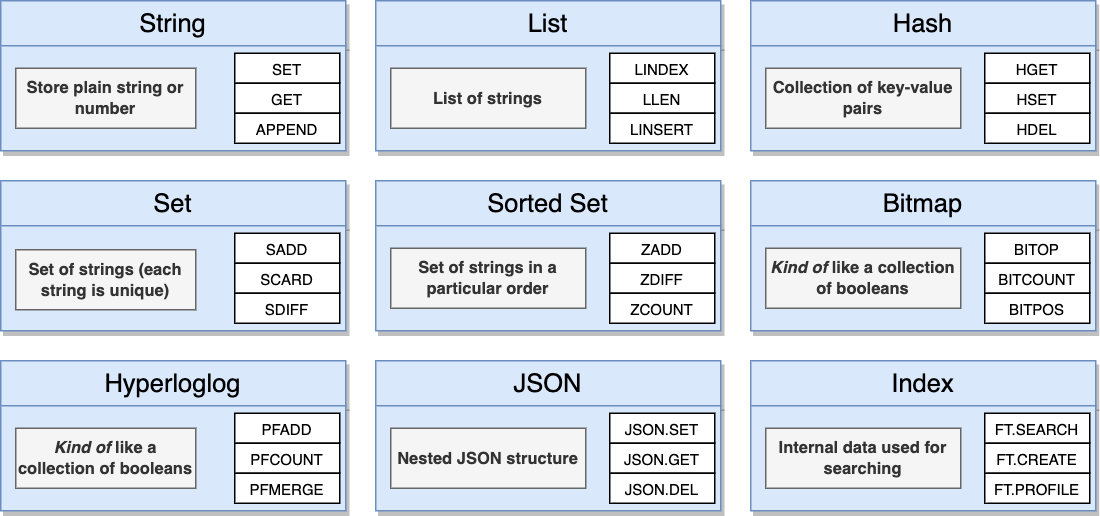

The diagram above was exported from draw.io. Its source (the exported page's mxGraphModel, read from the mxfile embedded in the PNG):
<mxGraphModel dx="1385" dy="826" grid="1" gridSize="10" guides="1" tooltips="1" connect="1" arrows="1" fold="1" page="1" pageScale="1" pageWidth="1920" pageHeight="1200" background="#ffffff" math="0" shadow="0">
  <root>
    <mxCell id="XvcDM8RT50Yc-8hEXzb4-0" />
    <mxCell id="XvcDM8RT50Yc-8hEXzb4-1" parent="XvcDM8RT50Yc-8hEXzb4-0" />
    <mxCell id="HnNxw8JZ3S3rldnXihrf-1" value="String" style="rounded=0;whiteSpace=wrap;html=1;fontSize=17;align=center;fillColor=#dae8fc;strokeColor=#6c8ebf;shadow=1;" parent="XvcDM8RT50Yc-8hEXzb4-1" vertex="1">
      <mxGeometry x="650" y="410" width="230" height="30" as="geometry" />
    </mxCell>
    <mxCell id="HnNxw8JZ3S3rldnXihrf-27" value="" style="rounded=0;whiteSpace=wrap;html=1;fontSize=17;align=center;fillColor=#dae8fc;strokeColor=#6c8ebf;shadow=1;" parent="XvcDM8RT50Yc-8hEXzb4-1" vertex="1">
      <mxGeometry x="650" y="440" width="230" height="70" as="geometry" />
    </mxCell>
    <mxCell id="HnNxw8JZ3S3rldnXihrf-28" value="List" style="rounded=0;whiteSpace=wrap;html=1;fontSize=17;align=center;fillColor=#dae8fc;strokeColor=#6c8ebf;shadow=1;" parent="XvcDM8RT50Yc-8hEXzb4-1" vertex="1">
      <mxGeometry x="900" y="410" width="230" height="30" as="geometry" />
    </mxCell>
    <mxCell id="HnNxw8JZ3S3rldnXihrf-29" value="" style="rounded=0;whiteSpace=wrap;html=1;fontSize=17;align=center;fillColor=#dae8fc;strokeColor=#6c8ebf;shadow=1;" parent="XvcDM8RT50Yc-8hEXzb4-1" vertex="1">
      <mxGeometry x="900" y="440" width="230" height="70" as="geometry" />
    </mxCell>
    <mxCell id="HnNxw8JZ3S3rldnXihrf-30" value="Hash" style="rounded=0;whiteSpace=wrap;html=1;fontSize=17;align=center;fillColor=#dae8fc;strokeColor=#6c8ebf;shadow=1;" parent="XvcDM8RT50Yc-8hEXzb4-1" vertex="1">
      <mxGeometry x="1150" y="410" width="230" height="30" as="geometry" />
    </mxCell>
    <mxCell id="HnNxw8JZ3S3rldnXihrf-31" value="" style="rounded=0;whiteSpace=wrap;html=1;fontSize=17;align=center;fillColor=#dae8fc;strokeColor=#6c8ebf;shadow=1;" parent="XvcDM8RT50Yc-8hEXzb4-1" vertex="1">
      <mxGeometry x="1150" y="440" width="230" height="70" as="geometry" />
    </mxCell>
    <mxCell id="HnNxw8JZ3S3rldnXihrf-44" value="Set" style="rounded=0;whiteSpace=wrap;html=1;fontSize=17;align=center;fillColor=#dae8fc;strokeColor=#6c8ebf;shadow=1;" parent="XvcDM8RT50Yc-8hEXzb4-1" vertex="1">
      <mxGeometry x="650" y="530" width="230" height="30" as="geometry" />
    </mxCell>
    <mxCell id="HnNxw8JZ3S3rldnXihrf-45" value="" style="rounded=0;whiteSpace=wrap;html=1;fontSize=17;align=center;fillColor=#dae8fc;strokeColor=#6c8ebf;shadow=1;" parent="XvcDM8RT50Yc-8hEXzb4-1" vertex="1">
      <mxGeometry x="650" y="560" width="230" height="70" as="geometry" />
    </mxCell>
    <mxCell id="HnNxw8JZ3S3rldnXihrf-46" value="Sorted Set" style="rounded=0;whiteSpace=wrap;html=1;fontSize=17;align=center;fillColor=#dae8fc;strokeColor=#6c8ebf;shadow=1;" parent="XvcDM8RT50Yc-8hEXzb4-1" vertex="1">
      <mxGeometry x="900" y="530" width="230" height="30" as="geometry" />
    </mxCell>
    <mxCell id="HnNxw8JZ3S3rldnXihrf-47" value="" style="rounded=0;whiteSpace=wrap;html=1;fontSize=17;align=center;fillColor=#dae8fc;strokeColor=#6c8ebf;shadow=1;" parent="XvcDM8RT50Yc-8hEXzb4-1" vertex="1">
      <mxGeometry x="900" y="560" width="230" height="70" as="geometry" />
    </mxCell>
    <mxCell id="HnNxw8JZ3S3rldnXihrf-48" value="Bitmap" style="rounded=0;whiteSpace=wrap;html=1;fontSize=17;align=center;fillColor=#dae8fc;strokeColor=#6c8ebf;shadow=1;" parent="XvcDM8RT50Yc-8hEXzb4-1" vertex="1">
      <mxGeometry x="1150" y="530" width="230" height="30" as="geometry" />
    </mxCell>
    <mxCell id="HnNxw8JZ3S3rldnXihrf-49" value="" style="rounded=0;whiteSpace=wrap;html=1;fontSize=17;align=center;fillColor=#dae8fc;strokeColor=#6c8ebf;shadow=1;" parent="XvcDM8RT50Yc-8hEXzb4-1" vertex="1">
      <mxGeometry x="1150" y="560" width="230" height="70" as="geometry" />
    </mxCell>
    <mxCell id="HnNxw8JZ3S3rldnXihrf-50" value="Hyperloglog" style="rounded=0;whiteSpace=wrap;html=1;fontSize=17;align=center;fillColor=#dae8fc;strokeColor=#6c8ebf;shadow=1;" parent="XvcDM8RT50Yc-8hEXzb4-1" vertex="1">
      <mxGeometry x="650" y="650" width="230" height="30" as="geometry" />
    </mxCell>
    <mxCell id="HnNxw8JZ3S3rldnXihrf-51" value="" style="rounded=0;whiteSpace=wrap;html=1;fontSize=17;align=center;fillColor=#dae8fc;strokeColor=#6c8ebf;shadow=1;" parent="XvcDM8RT50Yc-8hEXzb4-1" vertex="1">
      <mxGeometry x="650" y="680" width="230" height="70" as="geometry" />
    </mxCell>
    <mxCell id="HnNxw8JZ3S3rldnXihrf-52" value="JSON" style="rounded=0;whiteSpace=wrap;html=1;fontSize=17;align=center;fillColor=#dae8fc;strokeColor=#6c8ebf;shadow=1;" parent="XvcDM8RT50Yc-8hEXzb4-1" vertex="1">
      <mxGeometry x="900" y="650" width="230" height="30" as="geometry" />
    </mxCell>
    <mxCell id="HnNxw8JZ3S3rldnXihrf-53" value="" style="rounded=0;whiteSpace=wrap;html=1;fontSize=17;align=center;fillColor=#dae8fc;strokeColor=#6c8ebf;shadow=1;" parent="XvcDM8RT50Yc-8hEXzb4-1" vertex="1">
      <mxGeometry x="900" y="680" width="230" height="70" as="geometry" />
    </mxCell>
    <mxCell id="HnNxw8JZ3S3rldnXihrf-54" value="Index" style="rounded=0;whiteSpace=wrap;html=1;fontSize=17;align=center;fillColor=#dae8fc;strokeColor=#6c8ebf;shadow=1;" parent="XvcDM8RT50Yc-8hEXzb4-1" vertex="1">
      <mxGeometry x="1150" y="650" width="230" height="30" as="geometry" />
    </mxCell>
    <mxCell id="HnNxw8JZ3S3rldnXihrf-55" value="" style="rounded=0;whiteSpace=wrap;html=1;fontSize=17;align=center;fillColor=#dae8fc;strokeColor=#6c8ebf;shadow=1;" parent="XvcDM8RT50Yc-8hEXzb4-1" vertex="1">
      <mxGeometry x="1150" y="680" width="230" height="70" as="geometry" />
    </mxCell>
    <mxCell id="HnNxw8JZ3S3rldnXihrf-58" value="SET" style="rounded=0;whiteSpace=wrap;html=1;shadow=0;fontSize=10;align=center;" parent="XvcDM8RT50Yc-8hEXzb4-1" vertex="1">
      <mxGeometry x="806" y="445" width="70" height="20" as="geometry" />
    </mxCell>
    <mxCell id="HnNxw8JZ3S3rldnXihrf-59" value="GET" style="rounded=0;whiteSpace=wrap;html=1;shadow=0;fontSize=10;align=center;" parent="XvcDM8RT50Yc-8hEXzb4-1" vertex="1">
      <mxGeometry x="806" y="465" width="70" height="20" as="geometry" />
    </mxCell>
    <mxCell id="HnNxw8JZ3S3rldnXihrf-60" value="APPEND" style="rounded=0;whiteSpace=wrap;html=1;shadow=0;fontSize=10;align=center;" parent="XvcDM8RT50Yc-8hEXzb4-1" vertex="1">
      <mxGeometry x="806" y="485" width="70" height="20" as="geometry" />
    </mxCell>
    <mxCell id="HnNxw8JZ3S3rldnXihrf-61" value="LINDEX" style="rounded=0;whiteSpace=wrap;html=1;shadow=0;fontSize=10;align=center;" parent="XvcDM8RT50Yc-8hEXzb4-1" vertex="1">
      <mxGeometry x="1056" y="445" width="70" height="20" as="geometry" />
    </mxCell>
    <mxCell id="HnNxw8JZ3S3rldnXihrf-62" value="LLEN" style="rounded=0;whiteSpace=wrap;html=1;shadow=0;fontSize=10;align=center;" parent="XvcDM8RT50Yc-8hEXzb4-1" vertex="1">
      <mxGeometry x="1056" y="465" width="70" height="20" as="geometry" />
    </mxCell>
    <mxCell id="HnNxw8JZ3S3rldnXihrf-63" value="LINSERT" style="rounded=0;whiteSpace=wrap;html=1;shadow=0;fontSize=10;align=center;" parent="XvcDM8RT50Yc-8hEXzb4-1" vertex="1">
      <mxGeometry x="1056" y="485" width="70" height="20" as="geometry" />
    </mxCell>
    <mxCell id="HnNxw8JZ3S3rldnXihrf-64" value="HGET" style="rounded=0;whiteSpace=wrap;html=1;shadow=0;fontSize=10;align=center;" parent="XvcDM8RT50Yc-8hEXzb4-1" vertex="1">
      <mxGeometry x="1306" y="445" width="70" height="20" as="geometry" />
    </mxCell>
    <mxCell id="HnNxw8JZ3S3rldnXihrf-65" value="HSET" style="rounded=0;whiteSpace=wrap;html=1;shadow=0;fontSize=10;align=center;" parent="XvcDM8RT50Yc-8hEXzb4-1" vertex="1">
      <mxGeometry x="1306" y="465" width="70" height="20" as="geometry" />
    </mxCell>
    <mxCell id="HnNxw8JZ3S3rldnXihrf-66" value="HDEL" style="rounded=0;whiteSpace=wrap;html=1;shadow=0;fontSize=10;align=center;" parent="XvcDM8RT50Yc-8hEXzb4-1" vertex="1">
      <mxGeometry x="1306" y="485" width="70" height="20" as="geometry" />
    </mxCell>
    <mxCell id="HnNxw8JZ3S3rldnXihrf-67" value="SADD" style="rounded=0;whiteSpace=wrap;html=1;shadow=0;fontSize=10;align=center;" parent="XvcDM8RT50Yc-8hEXzb4-1" vertex="1">
      <mxGeometry x="806" y="565" width="70" height="20" as="geometry" />
    </mxCell>
    <mxCell id="HnNxw8JZ3S3rldnXihrf-68" value="SCARD" style="rounded=0;whiteSpace=wrap;html=1;shadow=0;fontSize=10;align=center;" parent="XvcDM8RT50Yc-8hEXzb4-1" vertex="1">
      <mxGeometry x="806" y="585" width="70" height="20" as="geometry" />
    </mxCell>
    <mxCell id="HnNxw8JZ3S3rldnXihrf-69" value="SDIFF" style="rounded=0;whiteSpace=wrap;html=1;shadow=0;fontSize=10;align=center;" parent="XvcDM8RT50Yc-8hEXzb4-1" vertex="1">
      <mxGeometry x="806" y="605" width="70" height="20" as="geometry" />
    </mxCell>
    <mxCell id="HnNxw8JZ3S3rldnXihrf-70" value="ZADD" style="rounded=0;whiteSpace=wrap;html=1;shadow=0;fontSize=10;align=center;" parent="XvcDM8RT50Yc-8hEXzb4-1" vertex="1">
      <mxGeometry x="1056" y="565" width="70" height="20" as="geometry" />
    </mxCell>
    <mxCell id="HnNxw8JZ3S3rldnXihrf-71" value="ZDIFF" style="rounded=0;whiteSpace=wrap;html=1;shadow=0;fontSize=10;align=center;" parent="XvcDM8RT50Yc-8hEXzb4-1" vertex="1">
      <mxGeometry x="1056" y="585" width="70" height="20" as="geometry" />
    </mxCell>
    <mxCell id="HnNxw8JZ3S3rldnXihrf-72" value="ZCOUNT" style="rounded=0;whiteSpace=wrap;html=1;shadow=0;fontSize=10;align=center;" parent="XvcDM8RT50Yc-8hEXzb4-1" vertex="1">
      <mxGeometry x="1056" y="605" width="70" height="20" as="geometry" />
    </mxCell>
    <mxCell id="HnNxw8JZ3S3rldnXihrf-73" value="BITOP" style="rounded=0;whiteSpace=wrap;html=1;shadow=0;fontSize=10;align=center;" parent="XvcDM8RT50Yc-8hEXzb4-1" vertex="1">
      <mxGeometry x="1306" y="565" width="70" height="20" as="geometry" />
    </mxCell>
    <mxCell id="HnNxw8JZ3S3rldnXihrf-74" value="BITCOUNT" style="rounded=0;whiteSpace=wrap;html=1;shadow=0;fontSize=10;align=center;" parent="XvcDM8RT50Yc-8hEXzb4-1" vertex="1">
      <mxGeometry x="1306" y="585" width="70" height="20" as="geometry" />
    </mxCell>
    <mxCell id="HnNxw8JZ3S3rldnXihrf-75" value="BITPOS" style="rounded=0;whiteSpace=wrap;html=1;shadow=0;fontSize=10;align=center;" parent="XvcDM8RT50Yc-8hEXzb4-1" vertex="1">
      <mxGeometry x="1306" y="605" width="70" height="20" as="geometry" />
    </mxCell>
    <mxCell id="HnNxw8JZ3S3rldnXihrf-76" value="PFADD" style="rounded=0;whiteSpace=wrap;html=1;shadow=0;fontSize=10;align=center;" parent="XvcDM8RT50Yc-8hEXzb4-1" vertex="1">
      <mxGeometry x="806" y="685" width="70" height="20" as="geometry" />
    </mxCell>
    <mxCell id="HnNxw8JZ3S3rldnXihrf-77" value="PFCOUNT" style="rounded=0;whiteSpace=wrap;html=1;shadow=0;fontSize=10;align=center;" parent="XvcDM8RT50Yc-8hEXzb4-1" vertex="1">
      <mxGeometry x="806" y="705" width="70" height="20" as="geometry" />
    </mxCell>
    <mxCell id="HnNxw8JZ3S3rldnXihrf-78" value="PFMERGE" style="rounded=0;whiteSpace=wrap;html=1;shadow=0;fontSize=10;align=center;" parent="XvcDM8RT50Yc-8hEXzb4-1" vertex="1">
      <mxGeometry x="806" y="725" width="70" height="20" as="geometry" />
    </mxCell>
    <mxCell id="HnNxw8JZ3S3rldnXihrf-79" value="JSON.SET" style="rounded=0;whiteSpace=wrap;html=1;shadow=0;fontSize=10;align=center;" parent="XvcDM8RT50Yc-8hEXzb4-1" vertex="1">
      <mxGeometry x="1056" y="685" width="70" height="20" as="geometry" />
    </mxCell>
    <mxCell id="HnNxw8JZ3S3rldnXihrf-80" value="JSON.GET" style="rounded=0;whiteSpace=wrap;html=1;shadow=0;fontSize=10;align=center;" parent="XvcDM8RT50Yc-8hEXzb4-1" vertex="1">
      <mxGeometry x="1056" y="705" width="70" height="20" as="geometry" />
    </mxCell>
    <mxCell id="HnNxw8JZ3S3rldnXihrf-81" value="JSON.DEL" style="rounded=0;whiteSpace=wrap;html=1;shadow=0;fontSize=10;align=center;" parent="XvcDM8RT50Yc-8hEXzb4-1" vertex="1">
      <mxGeometry x="1056" y="725" width="70" height="20" as="geometry" />
    </mxCell>
    <mxCell id="HnNxw8JZ3S3rldnXihrf-82" value="FT.SEARCH" style="rounded=0;whiteSpace=wrap;html=1;shadow=0;fontSize=10;align=center;" parent="XvcDM8RT50Yc-8hEXzb4-1" vertex="1">
      <mxGeometry x="1306" y="685" width="70" height="20" as="geometry" />
    </mxCell>
    <mxCell id="HnNxw8JZ3S3rldnXihrf-83" value="FT.CREATE" style="rounded=0;whiteSpace=wrap;html=1;shadow=0;fontSize=10;align=center;" parent="XvcDM8RT50Yc-8hEXzb4-1" vertex="1">
      <mxGeometry x="1306" y="705" width="70" height="20" as="geometry" />
    </mxCell>
    <mxCell id="HnNxw8JZ3S3rldnXihrf-84" value="FT.PROFILE" style="rounded=0;whiteSpace=wrap;html=1;shadow=0;fontSize=10;align=center;" parent="XvcDM8RT50Yc-8hEXzb4-1" vertex="1">
      <mxGeometry x="1306" y="725" width="70" height="20" as="geometry" />
    </mxCell>
    <mxCell id="OnqUzt77zfTcuYAUROuT-9" value="Store plain string or number" style="rounded=0;whiteSpace=wrap;html=1;fontSize=11;align=center;fillColor=#f5f5f5;strokeColor=#666666;fontColor=#333333;fontStyle=1" parent="XvcDM8RT50Yc-8hEXzb4-1" vertex="1">
      <mxGeometry x="660" y="455" width="120" height="40" as="geometry" />
    </mxCell>
    <mxCell id="OnqUzt77zfTcuYAUROuT-10" value="List of strings" style="rounded=0;whiteSpace=wrap;html=1;fontSize=11;align=center;fillColor=#f5f5f5;strokeColor=#666666;fontColor=#333333;fontStyle=1" parent="XvcDM8RT50Yc-8hEXzb4-1" vertex="1">
      <mxGeometry x="910" y="455" width="130" height="40" as="geometry" />
    </mxCell>
    <mxCell id="OnqUzt77zfTcuYAUROuT-11" value="Set of strings (each string is unique)" style="rounded=0;whiteSpace=wrap;html=1;fontSize=11;align=center;fillColor=#f5f5f5;strokeColor=#666666;fontColor=#333333;fontStyle=1" parent="XvcDM8RT50Yc-8hEXzb4-1" vertex="1">
      <mxGeometry x="660" y="576" width="120" height="40" as="geometry" />
    </mxCell>
    <mxCell id="OnqUzt77zfTcuYAUROuT-12" value="Collection of key-value pairs" style="rounded=0;whiteSpace=wrap;html=1;fontSize=11;align=center;fillColor=#f5f5f5;strokeColor=#666666;fontColor=#333333;fontStyle=1" parent="XvcDM8RT50Yc-8hEXzb4-1" vertex="1">
      <mxGeometry x="1160" y="455" width="130" height="40" as="geometry" />
    </mxCell>
    <mxCell id="OnqUzt77zfTcuYAUROuT-13" value="Set of strings in a particular order" style="rounded=0;whiteSpace=wrap;html=1;fontSize=11;align=center;fillColor=#f5f5f5;strokeColor=#666666;fontColor=#333333;fontStyle=1" parent="XvcDM8RT50Yc-8hEXzb4-1" vertex="1">
      <mxGeometry x="910" y="575" width="130" height="40" as="geometry" />
    </mxCell>
    <mxCell id="OnqUzt77zfTcuYAUROuT-14" value="&lt;i style=&quot;font-size: 11px;&quot;&gt;Kind of&lt;/i&gt; like a collection of booleans" style="rounded=0;whiteSpace=wrap;html=1;fontSize=11;align=center;fillColor=#f5f5f5;strokeColor=#666666;fontColor=#333333;fontStyle=1" parent="XvcDM8RT50Yc-8hEXzb4-1" vertex="1">
      <mxGeometry x="1160" y="575" width="130" height="40" as="geometry" />
    </mxCell>
    <mxCell id="OnqUzt77zfTcuYAUROuT-15" value="&lt;i style=&quot;font-size: 11px;&quot;&gt;Kind of&lt;/i&gt;&amp;nbsp;like a collection of booleans" style="rounded=0;whiteSpace=wrap;html=1;fontSize=11;align=center;fillColor=#f5f5f5;strokeColor=#666666;fontColor=#333333;fontStyle=1" parent="XvcDM8RT50Yc-8hEXzb4-1" vertex="1">
      <mxGeometry x="660" y="695" width="120" height="40" as="geometry" />
    </mxCell>
    <mxCell id="OnqUzt77zfTcuYAUROuT-16" value="Nested JSON structure" style="rounded=0;whiteSpace=wrap;html=1;fontSize=11;align=center;fillColor=#f5f5f5;strokeColor=#666666;fontColor=#333333;fontStyle=1" parent="XvcDM8RT50Yc-8hEXzb4-1" vertex="1">
      <mxGeometry x="910" y="695" width="130" height="40" as="geometry" />
    </mxCell>
    <mxCell id="OnqUzt77zfTcuYAUROuT-17" value="Internal data used for searching" style="rounded=0;whiteSpace=wrap;html=1;fontSize=11;align=center;fillColor=#f5f5f5;strokeColor=#666666;fontColor=#333333;fontStyle=1" parent="XvcDM8RT50Yc-8hEXzb4-1" vertex="1">
      <mxGeometry x="1160" y="695" width="130" height="40" as="geometry" />
    </mxCell>
  </root>
</mxGraphModel>